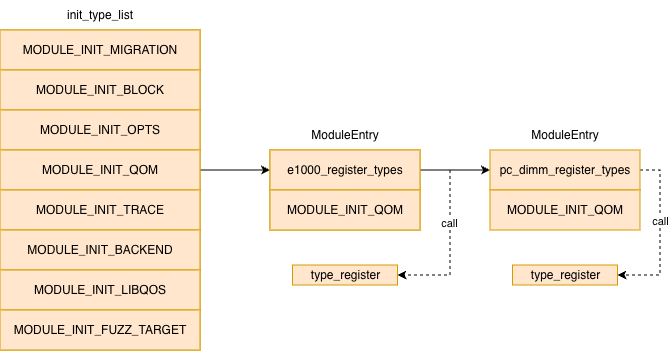

The diagram above was exported from draw.io. Its source (the exported page's mxGraphModel, read from the mxfile embedded in the PNG):
<mxGraphModel dx="1002" dy="595" grid="1" gridSize="10" guides="1" tooltips="1" connect="1" arrows="1" fold="1" page="1" pageScale="1" pageWidth="827" pageHeight="1169" math="0" shadow="0">
  <root>
    <mxCell id="0" />
    <mxCell id="1" parent="0" />
    <mxCell id="arvXU9B2K9xm2Gz1iun8-18" edge="1" parent="1" source="arvXU9B2K9xm2Gz1iun8-4" style="edgeStyle=orthogonalEdgeStyle;rounded=0;orthogonalLoop=1;jettySize=auto;html=1;exitX=1;exitY=0.5;exitDx=0;exitDy=0;" target="arvXU9B2K9xm2Gz1iun8-12">
      <mxGeometry relative="1" as="geometry" />
    </mxCell>
    <mxCell id="arvXU9B2K9xm2Gz1iun8-9" parent="1" style="text;html=1;whiteSpace=wrap;strokeColor=none;fillColor=none;align=center;verticalAlign=middle;rounded=0;" value="init_type_list" vertex="1">
      <mxGeometry height="30" width="60" x="160" y="300" as="geometry" />
    </mxCell>
    <mxCell id="arvXU9B2K9xm2Gz1iun8-19" edge="1" parent="1" source="arvXU9B2K9xm2Gz1iun8-12" style="edgeStyle=orthogonalEdgeStyle;rounded=0;orthogonalLoop=1;jettySize=auto;html=1;exitX=1;exitY=0.5;exitDx=0;exitDy=0;" target="arvXU9B2K9xm2Gz1iun8-14">
      <mxGeometry relative="1" as="geometry" />
    </mxCell>
    <mxCell id="arvXU9B2K9xm2Gz1iun8-20" edge="1" parent="1" source="arvXU9B2K9xm2Gz1iun8-14" style="edgeStyle=orthogonalEdgeStyle;rounded=0;orthogonalLoop=1;jettySize=auto;html=1;exitX=1;exitY=0.5;exitDx=0;exitDy=0;entryX=1;entryY=0.5;entryDx=0;entryDy=0;dashed=1;" target="arvXU9B2K9xm2Gz1iun8-17">
      <mxGeometry relative="1" as="geometry" />
    </mxCell>
    <mxCell id="arvXU9B2K9xm2Gz1iun8-23" connectable="0" parent="arvXU9B2K9xm2Gz1iun8-20" style="edgeLabel;html=1;align=center;verticalAlign=middle;resizable=0;points=[];" value="call" vertex="1">
      <mxGeometry relative="1" x="-0.1629" as="geometry">
        <mxPoint as="offset" />
      </mxGeometry>
    </mxCell>
    <mxCell id="arvXU9B2K9xm2Gz1iun8-16" parent="1" style="rounded=0;whiteSpace=wrap;html=1;fillColor=#ffe6cc;strokeColor=#d79b00;" value="type_register" vertex="1">
      <mxGeometry height="20" width="105" x="382.5" y="565" as="geometry" />
    </mxCell>
    <mxCell id="arvXU9B2K9xm2Gz1iun8-17" parent="1" style="rounded=0;whiteSpace=wrap;html=1;fillColor=#ffe6cc;strokeColor=#d79b00;" value="type_register" vertex="1">
      <mxGeometry height="20" width="105" x="602.5" y="565" as="geometry" />
    </mxCell>
    <mxCell id="arvXU9B2K9xm2Gz1iun8-21" edge="1" parent="1" style="endArrow=classic;html=1;rounded=0;entryX=1;entryY=0.5;entryDx=0;entryDy=0;dashed=1;" target="arvXU9B2K9xm2Gz1iun8-16" value="">
      <mxGeometry height="50" relative="1" width="50" as="geometry">
        <Array as="points">
          <mxPoint x="540" y="575" />
        </Array>
        <mxPoint x="540" y="470" as="sourcePoint" />
        <mxPoint x="540" y="580" as="targetPoint" />
      </mxGeometry>
    </mxCell>
    <mxCell id="arvXU9B2K9xm2Gz1iun8-22" connectable="0" parent="arvXU9B2K9xm2Gz1iun8-21" style="edgeLabel;html=1;align=center;verticalAlign=middle;resizable=0;points=[];" value="call" vertex="1">
      <mxGeometry relative="1" x="-0.3326" y="-1" as="geometry">
        <mxPoint as="offset" />
      </mxGeometry>
    </mxCell>
    <mxCell id="arvXU9B2K9xm2Gz1iun8-24" connectable="0" parent="1" style="group;fillColor=#ffe6cc;strokeColor=#d79b00;" value="" vertex="1">
      <mxGeometry height="320" width="200" x="90" y="330" as="geometry" />
    </mxCell>
    <mxCell id="arvXU9B2K9xm2Gz1iun8-1" parent="arvXU9B2K9xm2Gz1iun8-24" style="rounded=0;whiteSpace=wrap;html=1;fillColor=#ffe6cc;strokeColor=#d79b00;" value="MODULE_INIT_MIGRATION" vertex="1">
      <mxGeometry height="40" width="200" as="geometry" />
    </mxCell>
    <mxCell id="arvXU9B2K9xm2Gz1iun8-2" parent="arvXU9B2K9xm2Gz1iun8-24" style="rounded=0;whiteSpace=wrap;html=1;fillColor=#ffe6cc;strokeColor=#d79b00;" value="MODULE_INIT_BLOCK" vertex="1">
      <mxGeometry height="40" width="200" y="40" as="geometry" />
    </mxCell>
    <mxCell id="arvXU9B2K9xm2Gz1iun8-3" parent="arvXU9B2K9xm2Gz1iun8-24" style="rounded=0;whiteSpace=wrap;html=1;fillColor=#ffe6cc;strokeColor=#d79b00;" value="MODULE_INIT_OPTS" vertex="1">
      <mxGeometry height="40" width="200" y="80" as="geometry" />
    </mxCell>
    <mxCell id="arvXU9B2K9xm2Gz1iun8-4" parent="arvXU9B2K9xm2Gz1iun8-24" style="rounded=0;whiteSpace=wrap;html=1;fillColor=#ffe6cc;strokeColor=#d79b00;" value="MODULE_INIT_QOM" vertex="1">
      <mxGeometry height="40" width="200" y="120" as="geometry" />
    </mxCell>
    <mxCell id="arvXU9B2K9xm2Gz1iun8-5" parent="arvXU9B2K9xm2Gz1iun8-24" style="rounded=0;whiteSpace=wrap;html=1;fillColor=#ffe6cc;strokeColor=#d79b00;" value="MODULE_INIT_TRACE" vertex="1">
      <mxGeometry height="40" width="200" y="160" as="geometry" />
    </mxCell>
    <mxCell id="arvXU9B2K9xm2Gz1iun8-6" parent="arvXU9B2K9xm2Gz1iun8-24" style="rounded=0;whiteSpace=wrap;html=1;fillColor=#ffe6cc;strokeColor=#d79b00;" value="MODULE_INIT_BACKEND" vertex="1">
      <mxGeometry height="40" width="200" y="200" as="geometry" />
    </mxCell>
    <mxCell id="arvXU9B2K9xm2Gz1iun8-7" parent="arvXU9B2K9xm2Gz1iun8-24" style="rounded=0;whiteSpace=wrap;html=1;fillColor=#ffe6cc;strokeColor=#d79b00;" value="MODULE_INIT_LIBQOS" vertex="1">
      <mxGeometry height="40" width="200" y="240" as="geometry" />
    </mxCell>
    <mxCell id="arvXU9B2K9xm2Gz1iun8-8" parent="arvXU9B2K9xm2Gz1iun8-24" style="rounded=0;whiteSpace=wrap;html=1;fillColor=#ffe6cc;strokeColor=#d79b00;" value="MODULE_INIT_FUZZ_TARGET" vertex="1">
      <mxGeometry height="40" width="200" y="280" as="geometry" />
    </mxCell>
    <mxCell id="arvXU9B2K9xm2Gz1iun8-25" connectable="0" parent="1" style="group;fillColor=#ffe6cc;strokeColor=#d79b00;" value="" vertex="1">
      <mxGeometry height="80" width="150" x="360" y="450" as="geometry" />
    </mxCell>
    <mxCell id="arvXU9B2K9xm2Gz1iun8-12" parent="arvXU9B2K9xm2Gz1iun8-25" style="rounded=0;whiteSpace=wrap;html=1;fillColor=#ffe6cc;strokeColor=#d79b00;" value="e1000_register_types" vertex="1">
      <mxGeometry height="40" width="150" as="geometry" />
    </mxCell>
    <mxCell id="arvXU9B2K9xm2Gz1iun8-13" parent="arvXU9B2K9xm2Gz1iun8-25" style="rounded=0;whiteSpace=wrap;html=1;fillColor=#ffe6cc;strokeColor=#d79b00;" value="MODULE_INIT_QOM" vertex="1">
      <mxGeometry height="40" width="150" y="40" as="geometry" />
    </mxCell>
    <mxCell id="arvXU9B2K9xm2Gz1iun8-26" connectable="0" parent="1" style="group" value="" vertex="1">
      <mxGeometry height="80" width="150" x="580" y="450" as="geometry" />
    </mxCell>
    <mxCell id="arvXU9B2K9xm2Gz1iun8-14" parent="arvXU9B2K9xm2Gz1iun8-26" style="rounded=0;whiteSpace=wrap;html=1;fillColor=#ffe6cc;strokeColor=#d79b00;" value="pc_dimm_register_types" vertex="1">
      <mxGeometry height="40" width="150" as="geometry" />
    </mxCell>
    <mxCell id="arvXU9B2K9xm2Gz1iun8-15" parent="arvXU9B2K9xm2Gz1iun8-26" style="rounded=0;whiteSpace=wrap;html=1;fillColor=#ffe6cc;strokeColor=#d79b00;" value="MODULE_INIT_QOM" vertex="1">
      <mxGeometry height="40" width="150" y="40" as="geometry" />
    </mxCell>
    <mxCell id="arvXU9B2K9xm2Gz1iun8-27" parent="1" style="text;html=1;whiteSpace=wrap;strokeColor=none;fillColor=none;align=center;verticalAlign=middle;rounded=0;" value="ModuleEntry" vertex="1">
      <mxGeometry height="30" width="60" x="405" y="420" as="geometry" />
    </mxCell>
    <mxCell id="arvXU9B2K9xm2Gz1iun8-28" parent="1" style="text;html=1;whiteSpace=wrap;strokeColor=none;fillColor=none;align=center;verticalAlign=middle;rounded=0;" value="ModuleEntry" vertex="1">
      <mxGeometry height="30" width="60" x="625" y="420" as="geometry" />
    </mxCell>
  </root>
</mxGraphModel>